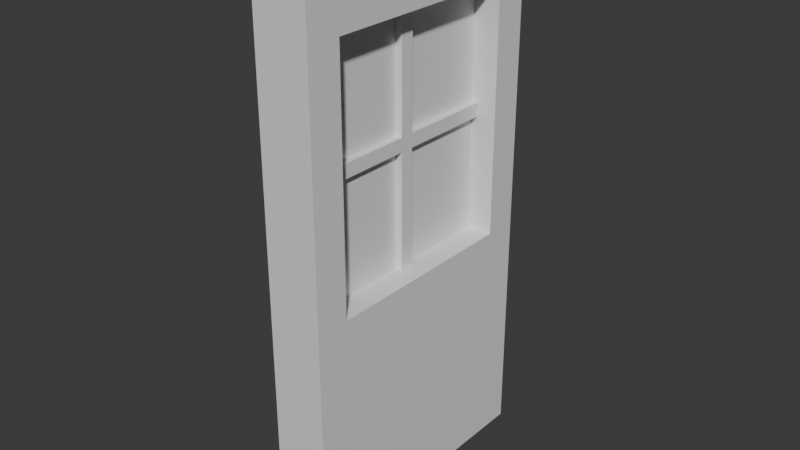 # Source: Wall_Window.blend  (saved by Blender 5.0.119; exported with 4.5.12 LTS)
import bpy
from mathutils import Matrix  # noqa: F401  (used for matrix-valued properties, if any)

bpy.ops.wm.read_factory_settings(use_empty=True)
scene = bpy.context.scene
scene.name = 'Scene'

# ---- collections
col_collection = bpy.data.collections.new('Collection'); scene.collection.children.link(col_collection)

# ---- materials (node trees are filled in below, after node groups)
mat_material = bpy.data.materials.new('Material')
mat_material.alpha_threshold = 0.0
mat_material.use_backface_culling_lightprobe_volume = False
mat_material.roughness = 0.5
mat_material.line_color = (0.0, 0.0, 0.0, 1.0)

# ---- material node trees
mat_material.use_nodes = True; mat_material.node_tree.nodes.clear()
_N = mat_material.node_tree.nodes; _L = mat_material.node_tree.links
n0 = _N.new('ShaderNodeOutputMaterial'); n0.name = 'Material Output'; n0.location = (200, 100)
n1 = _N.new('ShaderNodeBsdfPrincipled'); n1.name = 'Principled BSDF'; n1.location = (-200, 100)
_L.new(n1.outputs[0], n0.inputs[0])
n0.is_active_output = True

# ---- world
world_world = bpy.data.worlds.new('World'); scene.world = world_world
world_world.use_nodes = True; world_world.node_tree.nodes.clear()
_N = world_world.node_tree.nodes; _L = world_world.node_tree.links
n0 = _N.new('ShaderNodeOutputWorld'); n0.name = 'World Output'; n0.location = (200, 100)
n1 = _N.new('ShaderNodeBackground'); n1.name = 'Background'; n1.location = (-200, 100)
n1.inputs[0].default_value = (0.05088, 0.05088, 0.05088, 1.0)
_L.new(n1.outputs[0], n0.inputs[0])
n0.is_active_output = True
world_world.color = (0.05088, 0.05088, 0.05088)
world_world.sun_shadow_jitter_overblur = 0.0

# ---- meshes
me_cube = bpy.data.meshes.new('Cube')
me_cube.from_pydata([(0.2875, 0.75, 0.07517), (0.2875, 0.05, -0.3998), (0.2875, -0.75, 0.07517), (0.2875, -0.05, -0.3998), (-0.2875, 0.75, 0.07517), (-0.2875, 0.05, -0.3998), (-0.2875, -0.75, 0.07517), (-0.2875, -0.05, -0.3998), (1.0, 1.0, 0.7502), (1.0, 1.0, -1.25), (1.0, -1.0, 0.7502), (1.0, -1.0, -1.25), (-1.0, 1.0, -1.25), (-1.0, -1.0, -1.25), (-1.0, -1.0, 0.7502), (-1.0, 1.0, 0.7502), (0.2875, -0.75, 0.02517), (0.2875, 0.75, 0.02517), (-0.2875, 0.75, 0.02517), (-0.2875, -0.75, 0.02517), (0.2875, -0.05, 0.5002), (0.2875, 0.05, 0.5002), (-0.2875, 0.05, 0.5002), (-0.2875, -0.05, 0.5002), (1.0, -0.75, 0.5002), (1.0, -0.75, -0.3998), (-1.0, -0.75, -0.3998), (-1.0, -0.75, 0.5002), (0.2875, -0.05, 0.07517), (0.2875, -0.05, 0.02517), (-0.2875, -0.05, 0.02517), (-0.2875, -0.05, 0.07517), (1.0, 0.75, 0.5002), (1.0, 0.75, -0.3998), (-1.0, 0.75, 0.5002), (-1.0, 0.75, -0.3998), (0.2875, 0.05, 0.07517), (0.2875, 0.05, 0.02517), (-0.2875, 0.05, 0.07517), (-0.2875, 0.05, 0.02517), (-0.03502, -0.7538, -0.4118), (-0.03502, -0.7538, 0.5102), (-0.03502, 0.7538, -0.4118), (-0.03502, 0.7538, 0.5102), (0.03502, -0.7538, -0.4118), (0.03502, -0.7538, 0.5102), (0.03502, 0.7538, -0.4118), (0.03502, 0.7538, 0.5102)], [], [(8, 15, 14, 10), (11, 10, 14, 13), (12, 9, 11, 13), (12, 15, 8, 9), (32, 33, 9, 8), (25, 24, 10, 11), (24, 32, 8, 10), (33, 25, 11, 9), (26, 35, 12, 13), (27, 26, 13, 14), (35, 34, 15, 12), (34, 27, 14, 15), (1, 5, 22, 21), (6, 2, 28, 31), (32, 24, 27, 34), (0, 4, 38, 36), (1, 3, 25, 33), (7, 5, 35, 26), (3, 7, 26, 25), (5, 1, 33, 35), (20, 21, 22, 23), (5, 7, 23, 22), (7, 3, 20, 23), (3, 1, 21, 20), (16, 2, 24, 25), (6, 19, 26, 27), (19, 16, 25, 26), (2, 6, 27, 24), (28, 29, 30, 31), (19, 6, 31, 30), (16, 19, 30, 29), (2, 16, 29, 28), (0, 17, 33, 32), (18, 4, 34, 35), (17, 18, 35, 33), (4, 0, 32, 34), (37, 36, 38, 39), (4, 18, 39, 38), (18, 17, 37, 39), (17, 0, 36, 37), (40, 41, 43, 42), (42, 43, 47, 46), (46, 47, 45, 44), (44, 45, 41, 40), (42, 46, 44, 40), (47, 43, 41, 45)])
_uv = me_cube.uv_layers.new(name='UVMap')
_uv.uv.foreach_set('vector', [0.625, 0.5, 0.875, 0.5, 0.875, 0.75, 0.625, 0.75, 0.375, 0.75, 0.625, 0.75, 0.625, 1.0, 0.375, 1.0, 0.125, 0.5, 0.375, 0.5, 0.375, 0.75, 0.125, 0.75, 0.375, 0.25, 0.625, 0.25, 0.625, 0.5, 0.375, 0.5, 0.5938, 0.5312, 0.4063, 0.5312, 0.375, 0.5, 0.625, 0.5, 0.4063, 0.7188, 0.5937, 0.7188, 0.625, 0.75, 0.375, 0.75, 0.5937, 0.7188, 0.5938, 0.5312, 0.625, 0.5, 0.625, 0.75, 0.4063, 0.5312, 0.4063, 0.7188, 0.375, 0.75, 0.375, 0.5, 0.4063, 0.03125, 0.4063, 0.2188, 0.375, 0.25, 0.375, 0.0, 0.5938, 0.03125, 0.4063, 0.03125, 0.375, 0.0, 0.625, 0.0, 0.4063, 0.2188, 0.5937, 0.2188, 0.625, 0.25, 0.375, 0.25, 0.5937, 0.2188, 0.5938, 0.03125, 0.625, 0.0, 0.625, 0.25, 0.4062, 0.4477, 0.4063, 0.3023, 0.4063, 0.3023, 0.4062, 0.4477, 0.5052, 0.1773, 0.5052, 0.5727, 0.5052, 0.5727, 0.5052, 0.1773, 0.5938, 0.5312, 0.5937, 0.7188, 0.5938, 0.03125, 0.5937, 0.2188, 0.5052, 0.4648, 0.5052, 0.2852, 0.5052, 0.2852, 0.5052, 0.4648, 0.4062, 0.4477, 0.4062, 0.4523, 0.4063, 0.7188, 0.4063, 0.5312, 0.4062, 0.2977, 0.4063, 0.3023, 0.4063, 0.2188, 0.4063, 0.03125, 0.4062, 0.4523, 0.4062, 0.2977, 0.4063, 0.03125, 0.4063, 0.7188, 0.4063, 0.3023, 0.4062, 0.4477, 0.4063, 0.5312, 0.4063, 0.2188, 0.4062, 0.4523, 0.4062, 0.4477, 0.4063, 0.3023, 0.4062, 0.2977, 0.4063, 0.3023, 0.4062, 0.2977, 0.4062, 0.2977, 0.4063, 0.3023, 0.4062, 0.2977, 0.4062, 0.4523, 0.4062, 0.4523, 0.4062, 0.2977, 0.4062, 0.4523, 0.4062, 0.4477, 0.4062, 0.4477, 0.4062, 0.4523, 0.4948, 0.5727, 0.5052, 0.5727, 0.5937, 0.7188, 0.4063, 0.7188, 0.5052, 0.1773, 0.4948, 0.1773, 0.4063, 0.03125, 0.5938, 0.03125, 0.4948, 0.1773, 0.4948, 0.5727, 0.4063, 0.7188, 0.4063, 0.03125, 0.5052, 0.5727, 0.5052, 0.1773, 0.5938, 0.03125, 0.5937, 0.7188, 0.5052, 0.5727, 0.4948, 0.5727, 0.4948, 0.1773, 0.5052, 0.1773, 0.4948, 0.1773, 0.5052, 0.1773, 0.5052, 0.1773, 0.4948, 0.1773, 0.4948, 0.5727, 0.4948, 0.1773, 0.4948, 0.1773, 0.4948, 0.5727, 0.5052, 0.5727, 0.4948, 0.5727, 0.4948, 0.5727, 0.5052, 0.5727, 0.5052, 0.4648, 0.4948, 0.4648, 0.4063, 0.5312, 0.5938, 0.5312, 0.4948, 0.2852, 0.5052, 0.2852, 0.5937, 0.2188, 0.4063, 0.2188, 0.4948, 0.4648, 0.4948, 0.2852, 0.4063, 0.2188, 0.4063, 0.5312, 0.5052, 0.2852, 0.5052, 0.4648, 0.5938, 0.5312, 0.5937, 0.2188, 0.4948, 0.4648, 0.5052, 0.4648, 0.5052, 0.2852, 0.4948, 0.2852, 0.5052, 0.2852, 0.4948, 0.2852, 0.4948, 0.2852, 0.5052, 0.2852, 0.4948, 0.2852, 0.4948, 0.4648, 0.4948, 0.4648, 0.4948, 0.2852, 0.4948, 0.4648, 0.5052, 0.4648, 0.5052, 0.4648, 0.4948, 0.4648, 0.375, 0.0, 0.625, 0.0, 0.625, 0.25, 0.375, 0.25, 0.375, 0.25, 0.625, 0.25, 0.625, 0.5, 0.375, 0.5, 0.375, 0.5, 0.625, 0.5, 0.625, 0.75, 0.375, 0.75, 0.375, 0.75, 0.625, 0.75, 0.625, 1.0, 0.375, 1.0, 0.125, 0.5, 0.375, 0.5, 0.375, 0.75, 0.125, 0.75, 0.625, 0.5, 0.875, 0.5, 0.875, 0.75, 0.625, 0.75])
me_cube.materials.append(mat_material)
me_cube.use_mirror_vertex_groups = False
me_cube.update()

# ---- objects
ob_cube = bpy.data.objects.new('Cube', me_cube)

# ---- transforms, parenting, visibility, modifiers, constraints
ob_cube.location = (-2.484e-08, 6.209e-09, 6.249)
ob_cube.scale = (0.5, 2.5, 5.0)
ob_cube.lock_rotations_4d = False
ob_cube.empty_display_type = 'ARROWS'
ob_cube.lineart.crease_threshold = 0.0

# ---- collection membership
col_collection.objects.link(ob_cube)

# ---- scene / render settings (as saved in the file)
scene.frame_start = 1; scene.frame_end = 250; scene.frame_set(1)
scene.render.engine = 'BLENDER_EEVEE_NEXT'
scene.render.bake_bias = 0.0
scene.render.bake_samples = 0
scene.cycles.sampling_pattern = 'TABULATED_SOBOL'
scene.eevee.use_volume_custom_range = False
bpy.context.view_layer.update()

# ---- added for rendering (the .blend has no active camera and no usable light): camera, sun
cam_auto = bpy.data.cameras.new('AutoCamera')
cam_auto.lens = 50.0
cam_auto.sensor_width = 36.0
cam_auto.clip_end = 1000.0
ob_auto_camera = bpy.data.objects.new('AutoCamera', cam_auto)
scene.collection.objects.link(ob_auto_camera)
ob_auto_camera.location = (10.3856, -12.4627, 13.3085)
ob_auto_camera.rotation_euler = (1.09748, -7.21219e-08, 0.694738)
scene.camera = ob_auto_camera
light_auto_sun = bpy.data.lights.new('AutoSun', 'SUN')
light_auto_sun.energy = 3.0
light_auto_sun.angle = 0.0523599
ob_auto_sun = bpy.data.objects.new('AutoSun', light_auto_sun)
scene.collection.objects.link(ob_auto_sun)
ob_auto_sun.rotation_euler = (0.872665, 0.174533, 0.523599)
bpy.context.view_layer.update()
